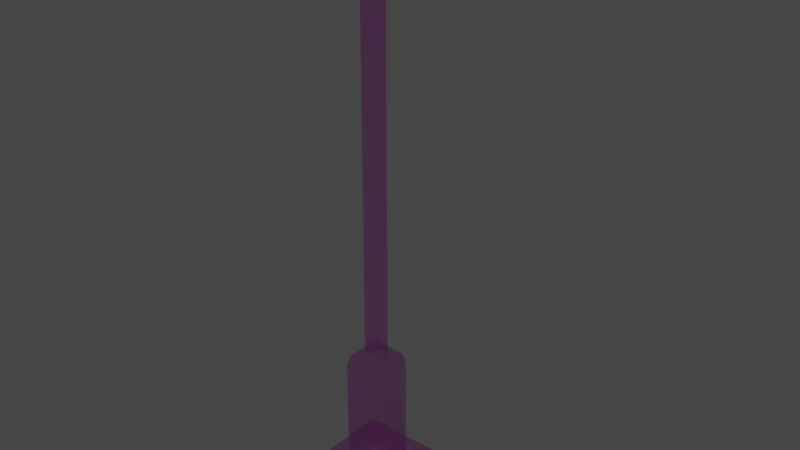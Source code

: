 # Source: straatlamp.blend  (saved by Blender 3.3.6; exported with 4.5.12 LTS)
import bpy
from mathutils import Matrix  # noqa: F401  (used for matrix-valued properties, if any)

bpy.ops.wm.read_factory_settings(use_empty=True)
scene = bpy.context.scene
scene.name = 'Scene'

# ---- collections
col_collection = bpy.data.collections.new('Collection'); scene.collection.children.link(col_collection)

# ---- images (referenced by path relative to the original .blend; pixels are not part of the script)
import os
ASSET_DIR = os.environ.get("B2B_ASSET_DIR", "")  # directory of the original .blend (textures are referenced by path, not embedded)
HERE = os.path.dirname(os.path.abspath(__file__))  # packed textures are extracted next to this script under _unpacked/

def load_image(name, relpath, width, height, colorspace="sRGB"):
    """Load a texture the original file referenced (path relative to the .blend, or extracted next to this script)."""
    p = next((c for c in (os.path.join(HERE, relpath), os.path.join(ASSET_DIR, relpath)) if relpath and os.path.exists(c)), "")
    if p:
        img = bpy.data.images.load(p, check_existing=True)
        img.name = name
    else:  # same state as the original file: an image datablock whose file is absent (Cycles renders it pink)
        img = bpy.data.images.new(name, width, height)
        img.source = "FILE"
        img.filepath = "//" + (relpath or name)
    img.colorspace_settings.name = colorspace
    return img
img_straatlamptexture2_jpg = load_image('straatlamptexture2.jpg', 'straatlamptextuur.jpg', 1024, 1024, 'sRGB')

# ---- materials (node trees are filled in below, after node groups)
mat_material = bpy.data.materials.new('Material')
mat_material.use_transparent_shadow = False
mat_material.use_raytrace_refraction = True
mat_material.use_screen_refraction = True
mat_material.thickness_mode = 'SLAB'

# ---- material node trees
mat_material.use_nodes = True; mat_material.node_tree.nodes.clear()
_N = mat_material.node_tree.nodes; _L = mat_material.node_tree.links
n0 = _N.new('ShaderNodeOutputMaterial'); n0.name = 'Material Output'; n0.location = (300, 300)
n1 = _N.new('ShaderNodeTexImage'); n1.name = 'Image Texture'; n1.location = (-296, 260)
n1.image = img_straatlamptexture2_jpg
n2 = _N.new('ShaderNodeBsdfPrincipled'); n2.name = 'Principled BSDF'; n2.location = (10, 300)
n2.distribution = 'GGX'
n2.subsurface_method = 'RANDOM_WALK_SKIN'
n2.inputs[3].default_value = 1.45
n2.inputs[4].default_value = 0.4605
n2.inputs[18].default_value = 1.0
n2.inputs[27].default_value = (0.0, 0.0, 0.0, 1.0)
n3 = _N.new('ShaderNodeValue'); n3.name = 'Value'; n3.location = (300, 140)
n3.outputs[0].default_value = 0.0
_L.new(n2.outputs[0], n0.inputs[0])
_L.new(n1.outputs[0], n2.inputs[0])
_L.new(n3.outputs[0], n0.inputs[3])
n0.is_active_output = True

# ---- world
world_world = bpy.data.worlds.new('World'); scene.world = world_world
world_world.use_nodes = True; world_world.node_tree.nodes.clear()
_N = world_world.node_tree.nodes; _L = world_world.node_tree.links
n0 = _N.new('ShaderNodeOutputWorld'); n0.name = 'World Output'; n0.location = (300, 300)
n1 = _N.new('ShaderNodeBackground'); n1.name = 'Background'; n1.location = (10, 300)
n1.inputs[0].default_value = (0.05088, 0.05088, 0.05088, 1.0)
_L.new(n1.outputs[0], n0.inputs[0])
n0.is_active_output = True
world_world.color = (0.05088, 0.05088, 0.05088)
world_world.use_sun_shadow = False
world_world.sun_shadow_jitter_overblur = 0.0

# ---- meshes
me_cube_001 = bpy.data.meshes.new('Cube.001')
me_cube_001.from_pydata([(-1.0, -1.0, -1.0), (-0.3919, -0.3919, -0.8731), (-1.0, 1.0, -1.0), (-0.3919, 0.3919, -0.8731), (1.0, -1.0, -1.0), (0.3919, -0.3919, -0.8731), (1.0, 1.0, -1.0), (0.3919, 0.3919, -0.8731), (-1.0, -1.0, -0.8731), (-1.0, 1.0, -0.8731), (1.0, 1.0, -0.8731), (1.0, -1.0, -0.8731), (-0.3919, -0.3919, 1.48), (-0.3919, 0.3919, 1.48), (0.3919, 0.3919, 1.48), (0.3919, -0.3919, 1.48), (-0.1495, -0.1495, 1.673), (-0.1495, 0.1495, 1.673), (0.1495, 0.1495, 1.673), (0.1495, -0.1495, 1.673), (-0.3342, -0.3342, 1.673), (-0.3342, 0.3342, 1.673), (0.3342, 0.3342, 1.673), (0.3342, -0.3342, 1.673), (-0.1519, -0.1247, 8.786), (0.1475, -0.08105, 8.829), (-0.1495, 0.1495, 8.784), (0.1491, 0.1055, 8.828), (-0.1519, -0.1247, 8.998), (-0.1495, 0.1495, 8.995), (0.1491, 0.1055, 8.951), (0.1475, -0.08105, 8.952), (-0.1499, -0.1199, 9.788), (-0.1475, 0.1543, 9.786), (0.1515, 0.1543, 9.786), (0.1491, -0.1202, 9.786), (0.1495, 0.1495, 8.784), (0.1471, -0.1251, 8.785), (0.1495, 0.1495, 8.995), (0.1471, -0.1251, 8.996), (0.9676, 0.1221, 8.989), (0.9654, -0.1255, 8.989), (0.9676, 0.1221, 9.153), (0.9654, -0.1255, 9.153), (1.322, 0.1164, 8.9), (1.321, -0.1246, 8.9), (1.247, 0.1917, 9.2), (1.245, -0.1993, 9.2), (1.791, 0.1145, 8.9), (1.79, -0.1265, 8.9), (1.866, 0.1892, 9.2), (1.864, -0.2018, 9.2), (2.145, 0.1634, 9.019), (2.144, -0.1782, 9.02), (2.145, 0.1634, 9.122), (2.144, -0.1782, 9.123), (1.172, 0.2673, 9.153), (1.17, -0.2744, 9.153), (1.942, 0.2643, 9.153), (1.939, -0.2775, 9.153), (1.172, 0.2673, 8.989), (1.17, -0.2744, 8.989), (1.942, 0.2643, 8.989), (1.939, -0.2775, 8.989), (-0.2601, -0.2202, 9.875), (-0.2559, 0.2543, 9.871), (0.2615, 0.2543, 9.871), (0.2573, -0.2209, 9.873), (-0.199, -0.159, 10.15), (-0.1959, 0.1954, 10.15), (0.2014, 0.1954, 10.15), (0.1983, -0.1595, 10.15), (-0.2596, -0.219, 10.08), (-0.2554, 0.2555, 10.07), (0.262, 0.2555, 10.07), (0.2578, -0.2196, 10.07), (1.28, 0.158, 8.925), (1.279, -0.1659, 8.925), (1.832, 0.1558, 8.925), (1.831, -0.1682, 8.925)], [], [(0, 8, 9, 2), (2, 9, 10, 6), (6, 10, 11, 4), (4, 11, 8, 0), (2, 6, 4, 0), (1, 5, 15, 12), (1, 3, 9, 8), (3, 7, 10, 9), (7, 5, 11, 10), (5, 1, 8, 11), (15, 14, 22, 23), (7, 3, 13, 14), (5, 7, 14, 15), (3, 1, 12, 13), (16, 19, 37, 24), (13, 12, 20, 21), (12, 15, 23, 20), (14, 13, 21, 22), (16, 17, 21, 20), (17, 18, 22, 21), (18, 19, 23, 22), (19, 16, 20, 23), (18, 17, 26, 36), (19, 18, 36, 37), (17, 16, 24, 26), (27, 30, 42, 40), (39, 38, 34, 35), (26, 24, 28, 29), (24, 37, 39, 28), (36, 26, 29, 38), (33, 32, 64, 65), (29, 28, 32, 33), (28, 39, 35, 32), (38, 29, 33, 34), (27, 25, 37, 36), (31, 30, 38, 39), (30, 27, 36, 38), (25, 31, 39, 37), (40, 42, 56, 60), (25, 27, 40, 41), (31, 25, 41, 43), (30, 31, 43, 42), (57, 61, 63, 59), (41, 40, 60, 61), (43, 41, 61, 57), (42, 43, 57, 56), (62, 58, 54, 52), (46, 47, 51, 50), (60, 56, 58, 62), (45, 44, 48, 49), (53, 52, 54, 55), (63, 62, 52, 53), (59, 63, 53, 55), (58, 59, 55, 54), (47, 46, 56, 57), (50, 51, 59, 58), (51, 47, 57, 59), (46, 50, 58, 56), (76, 77, 61, 60), (79, 78, 62, 63), (77, 79, 63, 61), (78, 76, 60, 62), (67, 66, 74, 75), (32, 35, 67, 64), (34, 33, 65, 66), (35, 34, 66, 67), (71, 70, 69, 68), (65, 64, 72, 73), (64, 67, 75, 72), (66, 65, 73, 74), (68, 69, 73, 72), (69, 70, 74, 73), (70, 71, 75, 74), (71, 68, 72, 75), (44, 45, 77, 76), (49, 48, 78, 79), (45, 49, 79, 77), (48, 44, 76, 78)])
_uv = me_cube_001.uv_layers.new(name='UVMap')
_uv.uv.foreach_set('vector', [0.9108, 0.9644, 0.9029, 0.9644, 0.9029, 0.8384, 0.9108, 0.8384, 0.9013, 0.9644, 0.8934, 0.9644, 0.8934, 0.8384, 0.9013, 0.8384, 0.8918, 0.9644, 0.8839, 0.9644, 0.8839, 0.8384, 0.8918, 0.8384, 0.8823, 0.9644, 0.8744, 0.9644, 0.8744, 0.8384, 0.8823, 0.8384, 0.6523, 0.8044, 0.7783, 0.8044, 0.7783, 0.9304, 0.6523, 0.9304, 0.8292, 0.9984, 0.7798, 0.9984, 0.7798, 0.8509, 0.8292, 0.8509, 0.74, 0.7646, 0.74, 0.7152, 0.7783, 0.6769, 0.7783, 0.8029, 0.74, 0.7152, 0.6906, 0.7152, 0.6523, 0.6769, 0.7783, 0.6769, 0.6906, 0.7152, 0.6906, 0.7646, 0.6523, 0.8029, 0.6523, 0.6769, 0.6906, 0.7646, 0.74, 0.7646, 0.7783, 0.8029, 0.6523, 0.8029, 0.931, 0.6894, 0.8816, 0.6894, 0.8853, 0.6769, 0.9274, 0.6769, 0.8801, 0.8369, 0.8307, 0.8369, 0.8307, 0.6894, 0.8801, 0.6894, 0.931, 0.8369, 0.8816, 0.8369, 0.8816, 0.6894, 0.931, 0.6894, 0.8292, 0.8369, 0.7798, 0.8369, 0.7798, 0.6894, 0.8292, 0.6894, 0.03786, 0.7124, 0.0377, 0.6925, 0.5127, 0.6888, 0.513, 0.7088, 0.8292, 0.6894, 0.7798, 0.6894, 0.7835, 0.6769, 0.8255, 0.6769, 0.8292, 0.8509, 0.7798, 0.8509, 0.7835, 0.8384, 0.8255, 0.8384, 0.8801, 0.6894, 0.8307, 0.6894, 0.8344, 0.6769, 0.8765, 0.6769, 0.8612, 0.8689, 0.8612, 0.8501, 0.8728, 0.8384, 0.8728, 0.8805, 0.8612, 0.8501, 0.8424, 0.8501, 0.8307, 0.8384, 0.8728, 0.8384, 0.8424, 0.8501, 0.8424, 0.8689, 0.8307, 0.8805, 0.8307, 0.8384, 0.8424, 0.8689, 0.8612, 0.8689, 0.8728, 0.8805, 0.8307, 0.8805, 0.5133, 0.7487, 0.5134, 0.7687, 0.03849, 0.7723, 0.03833, 0.7524, 0.5131, 0.7287, 0.5133, 0.7487, 0.03833, 0.7524, 0.03813, 0.734, 0.03802, 0.7324, 0.03786, 0.7124, 0.513, 0.7104, 0.513, 0.7287, 2.695, 0.6295, 2.68, 0.6292, 2.657, 0.5287, 2.677, 0.5291, 0.1759, 0.7799, 0.2485, 0.7801, 0.2485, 0.989, 0.1759, 0.9888, 0.7951, 0.4545, 0.7951, 0.3904, 0.8446, 0.39, 0.8446, 0.4541, 0.6448, 0.5351, 0.6448, 0.4652, 0.6942, 0.4655, 0.6942, 0.5354, 0.7564, 0.4684, 0.7564, 0.5383, 0.7069, 0.5383, 0.7069, 0.4684, 0.9913, 0.7547, 0.9913, 0.8159, 0.9602, 0.8387, 0.9602, 0.7328, 0.1759, 0.989, 0.1035, 0.9888, 0.1035, 0.7799, 0.1759, 0.7801, 0.3275, 0.7801, 0.4066, 0.7799, 0.4066, 0.9888, 0.3275, 0.989, 0.3275, 0.9888, 0.2485, 0.989, 0.2485, 0.7801, 0.3275, 0.7799, 0.628, 0.5308, 0.628, 0.5744, 0.6177, 0.5846, 0.6177, 0.5204, 0.6569, 0.5745, 0.6569, 0.5309, 0.6672, 0.5206, 0.6672, 0.5848, 0.6569, 0.5309, 0.628, 0.5308, 0.6177, 0.5204, 0.6672, 0.5206, 0.628, 0.5744, 0.6569, 0.5745, 0.6672, 0.5848, 0.6177, 0.5846, 0.9336, 0.504, 0.8916, 0.504, 0.8916, 0.4397, 0.9336, 0.4397, 2.415, 0.3851, 2.438, 0.3853, 2.44, 0.486, 2.41, 0.4859, 2.717, 0.3862, 2.732, 0.3849, 2.721, 0.4865, 2.701, 0.4882, 2.703, 0.3787, 2.68, 0.3788, 2.675, 0.2785, 2.705, 0.2783, 0.9757, 0.4391, 0.9336, 0.4391, 0.9336, 0.2793, 0.9757, 0.2793, 0.8537, 0.554, 0.7902, 0.5537, 0.7528, 0.5015, 0.8916, 0.5015, 0.9757, 0.5039, 0.9336, 0.5039, 0.9336, 0.4391, 0.9757, 0.4391, 0.6514, 0.2522, 0.7149, 0.2519, 0.7528, 0.3044, 0.614, 0.3044, 0.9336, 0.2794, 0.8916, 0.2794, 0.8993, 0.2519, 0.9258, 0.2519, 0.6333, 0.3234, 0.7335, 0.3234, 0.7335, 0.482, 0.6333, 0.482, 0.9336, 0.4397, 0.8916, 0.4397, 0.8916, 0.2794, 0.9336, 0.2794, 0.1301, 0.1735, 0.05671, 0.1735, 0.05671, 0.03054, 0.1301, 0.03054, 0.8916, 0.5915, 0.8916, 0.504, 0.9181, 0.504, 0.9181, 0.5915, 0.8916, 0.3044, 0.7528, 0.3044, 0.7784, 0.2519, 0.866, 0.2519, 0.9757, 0.2793, 0.9336, 0.2793, 0.9414, 0.2519, 0.9679, 0.2519, 0.614, 0.5016, 0.7528, 0.5016, 0.7272, 0.554, 0.6396, 0.554, 0.7335, 0.3234, 0.6333, 0.3234, 0.614, 0.3044, 0.7528, 0.3044, 0.6333, 0.482, 0.7335, 0.482, 0.7528, 0.5016, 0.614, 0.5016, 0.7335, 0.482, 0.7335, 0.3234, 0.7528, 0.3044, 0.7528, 0.5016, 0.6333, 0.3234, 0.6333, 0.482, 0.614, 0.5016, 0.614, 0.3044, 0.7807, 0.4741, 0.8637, 0.4741, 0.8916, 0.5015, 0.7528, 0.5015, 0.8637, 0.3327, 0.7807, 0.3327, 0.7528, 0.3044, 0.8916, 0.3044, 0.8637, 0.4741, 0.8637, 0.3327, 0.8916, 0.3044, 0.8916, 0.5015, 0.7807, 0.3327, 0.7807, 0.4741, 0.7528, 0.5015, 0.7528, 0.3044, 0.9326, 0.7328, 0.9326, 0.8388, 0.8878, 0.839, 0.8878, 0.7329, 1.725, 0.6732, 1.725, 0.6365, 1.737, 0.623, 1.737, 0.6863, 0.9518, 0.6419, 0.9518, 0.7086, 0.9326, 0.7328, 0.9326, 0.6174, 1.725, 0.6365, 1.691, 0.6363, 1.679, 0.6225, 1.737, 0.623, 0.7687, 0.7091, 0.7687, 0.6299, 0.8574, 0.6307, 0.8574, 0.7097, 0.9602, 0.7328, 0.9602, 0.8387, 0.9326, 0.8388, 0.9326, 0.7329, 0.8306, 0.7232, 0.8306, 0.8387, 0.7858, 0.8386, 0.7858, 0.7231, 0.9326, 0.6174, 0.9326, 0.7328, 0.8878, 0.7327, 0.8878, 0.6173, 0.8574, 0.7097, 0.8574, 0.6307, 0.8707, 0.6173, 0.8707, 0.7231, 0.8708, 0.7194, 0.8707, 0.6308, 0.8878, 0.6173, 0.8878, 0.7327, 0.8707, 0.8254, 0.8708, 0.7462, 0.8878, 0.7329, 0.8878, 0.839, 0.7688, 0.8252, 0.7687, 0.7366, 0.7858, 0.7231, 0.7858, 0.8386, 0.05671, 0.1735, 0.1301, 0.1735, 0.1428, 0.1861, 0.04407, 0.1861, 0.1301, 0.03054, 0.05671, 0.03054, 0.04407, 0.01789, 0.1428, 0.01789, 0.1301, 0.1735, 0.1301, 0.03054, 0.1428, 0.01789, 0.1428, 0.1861, 0.05671, 0.03054, 0.05671, 0.1735, 0.04407, 0.1861, 0.04407, 0.01789])
_ca = me_cube_001.color_attributes.new('Color', 'FLOAT_COLOR', 'POINT')
_ca.data.foreach_set('color', [0.0, 0.0, 0.0, 1.0, 0.0, 0.0, 0.0, 1.0, 0.0, 0.0, 0.0, 1.0, 0.0, 0.0, 0.0, 1.0, 0.0, 0.0, 0.0, 1.0, 0.0, 0.0, 0.0, 1.0, 0.0, 0.0, 0.0, 1.0, 0.0, 0.0, 0.0, 1.0, 0.0, 0.0, 0.0, 1.0, 0.0, 0.0, 0.0, 1.0, 0.0, 0.0, 0.0, 1.0, 0.0, 0.0, 0.0, 1.0, 0.0, 0.0, 0.0, 1.0, 0.0, 0.0, 0.0, 1.0, 0.0, 0.0, 0.0, 1.0, 0.0, 0.0, 0.0, 1.0, 0.0, 0.0, 0.0, 1.0, 0.0, 0.0, 0.0, 1.0, 0.0, 0.0, 0.0, 1.0, 0.0, 0.0, 0.0, 1.0, 0.0, 0.0, 0.0, 1.0, 0.0, 0.0, 0.0, 1.0, 0.0, 0.0, 0.0, 1.0, 0.0, 0.0, 0.0, 1.0, 0.0, 0.0, 0.0, 1.0, 0.0, 0.0, 0.0, 1.0, 0.0, 0.0, 0.0, 1.0, 0.0, 0.0, 0.0, 1.0, 0.0, 0.0, 0.0, 1.0, 0.0, 0.0, 0.0, 1.0, 0.0, 0.0, 0.0, 1.0, 0.0, 0.0, 0.0, 1.0, 0.0, 0.0, 0.0, 1.0, 0.0, 0.0, 0.0, 1.0, 0.0, 0.0, 0.0, 1.0, 0.0, 0.0, 0.0, 1.0, 0.0, 0.0, 0.0, 1.0, 0.0, 0.0, 0.0, 1.0, 0.0, 0.0, 0.0, 1.0, 0.0, 0.0, 0.0, 1.0, 0.0, 0.0, 0.0, 1.0, 0.0, 0.0, 0.0, 1.0, 0.0, 0.0, 0.0, 1.0, 0.0, 0.0, 0.0, 1.0, 0.0, 0.0, 0.0, 1.0, 0.0, 0.0, 0.0, 1.0, 0.0, 0.0, 0.0, 1.0, 0.0, 0.0, 0.0, 1.0, 0.0, 0.0, 0.0, 1.0, 0.0, 0.0, 0.0, 1.0, 0.0, 0.0, 0.0, 1.0, 0.0, 0.0, 0.0, 1.0, 0.0, 0.0, 0.0, 1.0, 0.0, 0.0, 0.0, 1.0, 0.0, 0.0, 0.0, 1.0, 0.0, 0.0, 0.0, 1.0, 0.0, 0.0, 0.0, 1.0, 0.0, 0.0, 0.0, 1.0, 0.0, 0.0, 0.0, 1.0, 0.0, 0.0, 0.0, 1.0, 0.0, 0.0, 0.0, 1.0, 0.0, 0.0, 0.0, 1.0, 0.0, 0.0, 0.0, 1.0, 0.0, 0.0, 0.0, 1.0, 0.0, 0.0, 0.0, 1.0, 0.0, 0.0, 0.0, 1.0, 0.0, 0.0, 0.0, 1.0, 0.0, 0.0, 0.0, 1.0, 0.0, 0.0, 0.0, 1.0, 0.0, 0.0, 0.0, 1.0, 0.0, 0.0, 0.0, 1.0, 0.0, 0.0, 0.0, 1.0, 0.0, 0.0, 0.0, 1.0, 0.0, 0.0, 0.0, 1.0, 0.0, 0.0, 0.0, 1.0, 0.0, 0.0, 0.0, 1.0, 0.0, 0.0, 0.0, 1.0, 0.0, 0.0, 0.0, 1.0, 0.0, 0.0, 0.0, 1.0, 0.0, 0.0, 0.0, 1.0])
me_cube_001.materials.append(mat_material)
me_cube_001.update()

# ---- objects
ob_cube = bpy.data.objects.new('Cube', me_cube_001)

# ---- transforms, parenting, visibility, modifiers, constraints
ob_cube.location = (0.0, 0.0, 0.0)
ob_cube.scale = (0.71, 0.71, 0.71)

# ---- collection membership
col_collection.objects.link(ob_cube)

# ---- scene / render settings (as saved in the file)
scene.frame_start = 1; scene.frame_end = 250; scene.frame_set(1)
scene.render.engine = 'BLENDER_EEVEE_NEXT'
scene.cycles.sampling_pattern = 'TABULATED_SOBOL'
scene.cycles.use_light_tree = False
scene.eevee.use_raytracing = True
scene.view_settings.view_transform = 'Filmic'
bpy.context.view_layer.update()

# ---- added for rendering (the .blend has no active camera and no usable light): camera, sun
cam_auto = bpy.data.cameras.new('AutoCamera')
cam_auto.lens = 50.0
cam_auto.sensor_width = 36.0
cam_auto.clip_end = 1000.0
ob_auto_camera = bpy.data.objects.new('AutoCamera', cam_auto)
scene.collection.objects.link(ob_auto_camera)
ob_auto_camera.location = (8.13029, -9.26845, 9.42768)
ob_auto_camera.rotation_euler = (1.09748, -7.21219e-08, 0.694738)
scene.camera = ob_auto_camera
light_auto_sun = bpy.data.lights.new('AutoSun', 'SUN')
light_auto_sun.energy = 3.0
light_auto_sun.angle = 0.0523599
ob_auto_sun = bpy.data.objects.new('AutoSun', light_auto_sun)
scene.collection.objects.link(ob_auto_sun)
ob_auto_sun.rotation_euler = (0.872665, 0.174533, 0.523599)
bpy.context.view_layer.update()
